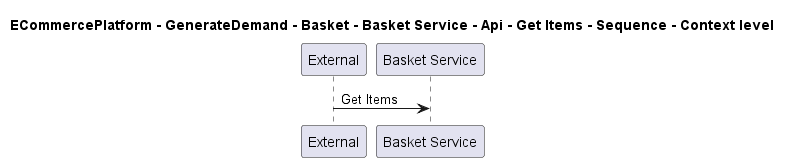

The diagram above was rendered by PlantUML. Its source (embedded in the PNG):
@startuml

title ECommercePlatform - GenerateDemand - Basket - Basket Service - Api - Get Items - Sequence - Context level

participant "External" as C4InterFlow.SoftwareSystems.ExternalSystem
participant "Basket Service" as ECommercePlatform.GenerateDemand.Basket.SoftwareSystems.BasketService

C4InterFlow.SoftwareSystems.ExternalSystem -> ECommercePlatform.GenerateDemand.Basket.SoftwareSystems.BasketService : Get Items


@enduml